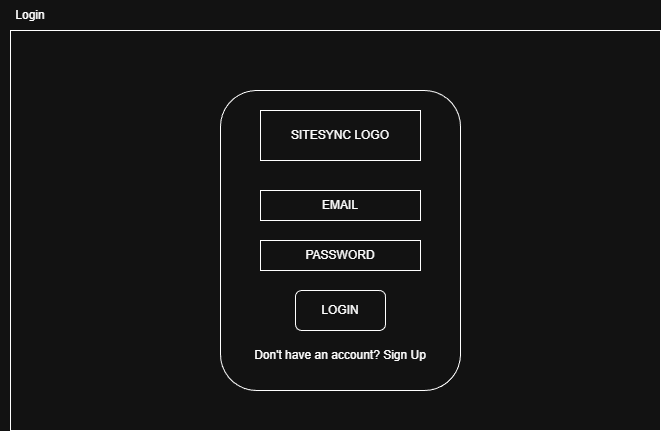

The diagram above was exported from draw.io. Its source (the exported page's mxGraphModel, read from the mxfile embedded in the PNG):
<mxGraphModel dx="894" dy="742" grid="1" gridSize="10" guides="1" tooltips="1" connect="1" arrows="1" fold="1" page="1" pageScale="1" pageWidth="850" pageHeight="1100" math="0" shadow="0">
  <root>
    <mxCell id="0" />
    <mxCell id="1" parent="0" />
    <mxCell id="Y6Xwstb40tbYnNqW_9uI-1" value="" style="rounded=0;whiteSpace=wrap;html=1;" vertex="1" parent="1">
      <mxGeometry x="110" y="120" width="650" height="400" as="geometry" />
    </mxCell>
    <mxCell id="Y6Xwstb40tbYnNqW_9uI-2" value="" style="rounded=1;whiteSpace=wrap;html=1;" vertex="1" parent="1">
      <mxGeometry x="320" y="180" width="240" height="300" as="geometry" />
    </mxCell>
    <mxCell id="Y6Xwstb40tbYnNqW_9uI-3" value="SITESYNC LOGO" style="rounded=0;whiteSpace=wrap;html=1;" vertex="1" parent="1">
      <mxGeometry x="360" y="200" width="160" height="50" as="geometry" />
    </mxCell>
    <mxCell id="Y6Xwstb40tbYnNqW_9uI-4" value="EMAIL" style="rounded=0;whiteSpace=wrap;html=1;" vertex="1" parent="1">
      <mxGeometry x="360" y="280" width="160" height="30" as="geometry" />
    </mxCell>
    <mxCell id="Y6Xwstb40tbYnNqW_9uI-5" value="PASSWORD" style="rounded=0;whiteSpace=wrap;html=1;" vertex="1" parent="1">
      <mxGeometry x="360" y="330" width="160" height="30" as="geometry" />
    </mxCell>
    <mxCell id="Y6Xwstb40tbYnNqW_9uI-7" value="LOGIN" style="rounded=1;whiteSpace=wrap;html=1;" vertex="1" parent="1">
      <mxGeometry x="395" y="380" width="90" height="40" as="geometry" />
    </mxCell>
    <mxCell id="Y6Xwstb40tbYnNqW_9uI-8" value="Don't have an account? Sign Up" style="text;html=1;whiteSpace=wrap;strokeColor=none;fillColor=none;align=center;verticalAlign=middle;rounded=0;" vertex="1" parent="1">
      <mxGeometry x="345" y="430" width="190" height="30" as="geometry" />
    </mxCell>
    <mxCell id="Y6Xwstb40tbYnNqW_9uI-9" value="Login" style="text;html=1;whiteSpace=wrap;strokeColor=none;fillColor=none;align=center;verticalAlign=middle;rounded=0;" vertex="1" parent="1">
      <mxGeometry x="100" y="90" width="60" height="30" as="geometry" />
    </mxCell>
  </root>
</mxGraphModel>